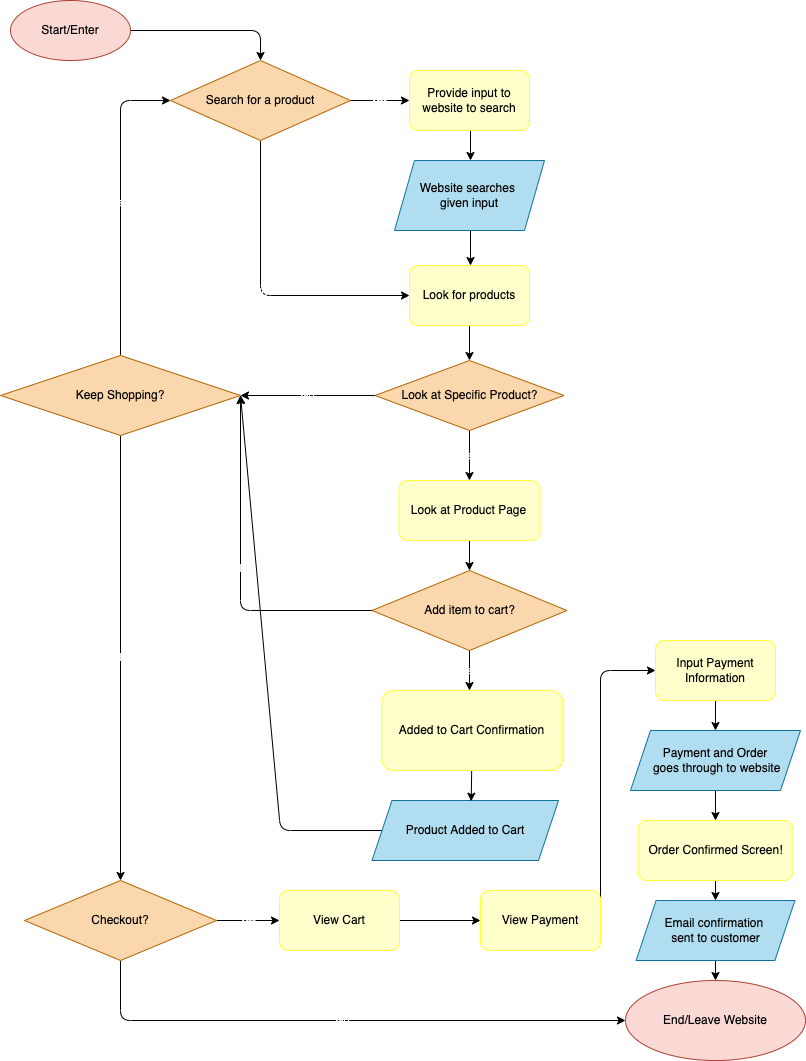

The diagram above was exported from draw.io. Its source (the exported page's mxGraphModel, read from the mxfile embedded in the PNG):
<mxGraphModel dx="722" dy="662" grid="1" gridSize="10" guides="1" tooltips="1" connect="1" arrows="1" fold="1" page="1" pageScale="1" pageWidth="850" pageHeight="1100" math="0" shadow="0">
  <root>
    <mxCell id="0" />
    <mxCell id="1" parent="0" />
    <mxCell id="41" style="edgeStyle=none;html=1;entryX=0.5;entryY=0;entryDx=0;entryDy=0;labelBorderColor=none;labelBackgroundColor=none;fontColor=#000000;" edge="1" parent="1" source="2" target="8">
      <mxGeometry relative="1" as="geometry">
        <mxPoint x="290" y="50" as="targetPoint" />
        <Array as="points">
          <mxPoint x="290" y="50" />
        </Array>
      </mxGeometry>
    </mxCell>
    <mxCell id="2" value="Start/Enter" style="ellipse;whiteSpace=wrap;html=1;fillColor=#fad9d5;strokeColor=#ae4132;fontColor=#000000;labelBorderColor=none;labelBackgroundColor=none;" vertex="1" parent="1">
      <mxGeometry x="40" y="20" width="120" height="60" as="geometry" />
    </mxCell>
    <mxCell id="11" value="No" style="edgeStyle=none;html=1;entryX=0;entryY=0.5;entryDx=0;entryDy=0;labelBorderColor=none;labelBackgroundColor=none;fontColor=#FFFFFF;" edge="1" parent="1" source="8" target="21">
      <mxGeometry x="-0.0027" relative="1" as="geometry">
        <mxPoint x="290" y="280" as="targetPoint" />
        <Array as="points">
          <mxPoint x="290" y="315" />
        </Array>
        <mxPoint as="offset" />
      </mxGeometry>
    </mxCell>
    <mxCell id="16" value="Yes" style="edgeStyle=none;html=1;exitX=1;exitY=0.5;exitDx=0;exitDy=0;entryX=0;entryY=0.5;entryDx=0;entryDy=0;labelBorderColor=none;labelBackgroundColor=none;fontColor=#FFFFFF;" edge="1" parent="1" source="8" target="17">
      <mxGeometry x="-0.0056" relative="1" as="geometry">
        <mxPoint x="430" y="120" as="targetPoint" />
        <mxPoint as="offset" />
      </mxGeometry>
    </mxCell>
    <mxCell id="8" value="Search for a product" style="rhombus;whiteSpace=wrap;html=1;labelBorderColor=none;labelBackgroundColor=none;fillColor=#fad7ac;strokeColor=#b46504;fontColor=#000000;" vertex="1" parent="1">
      <mxGeometry x="200" y="80" width="180" height="80" as="geometry" />
    </mxCell>
    <mxCell id="18" style="edgeStyle=none;html=1;labelBorderColor=none;labelBackgroundColor=none;fontColor=#000000;" edge="1" parent="1">
      <mxGeometry relative="1" as="geometry">
        <mxPoint x="500" y="180" as="targetPoint" />
        <mxPoint x="499.9999999999998" y="150" as="sourcePoint" />
      </mxGeometry>
    </mxCell>
    <mxCell id="17" value="Provide input to website to search" style="rounded=1;whiteSpace=wrap;html=1;labelBorderColor=none;labelBackgroundColor=none;fillColor=#FFFFCC;strokeColor=#FFFF33;fontColor=#000000;" vertex="1" parent="1">
      <mxGeometry x="439" y="90" width="120" height="60" as="geometry" />
    </mxCell>
    <mxCell id="20" style="edgeStyle=none;html=1;exitX=0.5;exitY=1;exitDx=0;exitDy=0;entryX=0.5;entryY=0;entryDx=0;entryDy=0;labelBorderColor=none;labelBackgroundColor=none;fontColor=#000000;" edge="1" parent="1">
      <mxGeometry relative="1" as="geometry">
        <mxPoint x="499.9999999999998" y="285" as="targetPoint" />
        <mxPoint x="499.9999999999998" y="250" as="sourcePoint" />
      </mxGeometry>
    </mxCell>
    <mxCell id="19" value="Website searches &lt;br&gt;given input" style="shape=parallelogram;perimeter=parallelogramPerimeter;whiteSpace=wrap;html=1;fixedSize=1;labelBorderColor=none;labelBackgroundColor=none;fillColor=#b1ddf0;strokeColor=#10739e;fontColor=#000000;" vertex="1" parent="1">
      <mxGeometry x="424" y="180" width="150" height="70" as="geometry" />
    </mxCell>
    <mxCell id="43" style="edgeStyle=none;html=1;entryX=0.5;entryY=0;entryDx=0;entryDy=0;labelBorderColor=none;labelBackgroundColor=none;fontColor=#000000;" edge="1" parent="1" source="21" target="47">
      <mxGeometry relative="1" as="geometry">
        <mxPoint x="499" y="375" as="targetPoint" />
      </mxGeometry>
    </mxCell>
    <mxCell id="21" value="Look for products" style="rounded=1;whiteSpace=wrap;html=1;labelBorderColor=none;labelBackgroundColor=none;fillColor=#FFFFCC;strokeColor=#FFFF33;fontColor=#000000;" vertex="1" parent="1">
      <mxGeometry x="439" y="285" width="120" height="60" as="geometry" />
    </mxCell>
    <mxCell id="55" value="Yes" style="edgeStyle=none;html=1;entryX=0.5;entryY=0;entryDx=0;entryDy=0;labelBorderColor=none;labelBackgroundColor=none;fontColor=#FFFFFF;" edge="1" parent="1" source="24">
      <mxGeometry relative="1" as="geometry">
        <mxPoint x="499" y="710" as="targetPoint" />
      </mxGeometry>
    </mxCell>
    <mxCell id="56" value="No" style="edgeStyle=none;html=1;entryX=1;entryY=0.5;entryDx=0;entryDy=0;labelBorderColor=none;labelBackgroundColor=none;fontColor=#FFFFFF;" edge="1" parent="1" source="24" target="31">
      <mxGeometry relative="1" as="geometry">
        <mxPoint x="190" y="410" as="targetPoint" />
        <Array as="points">
          <mxPoint x="270" y="630" />
        </Array>
      </mxGeometry>
    </mxCell>
    <mxCell id="24" value="Add item to cart?" style="rhombus;whiteSpace=wrap;html=1;labelBorderColor=none;labelBackgroundColor=none;fillColor=#fad7ac;strokeColor=#b46504;fontColor=#000000;" vertex="1" parent="1">
      <mxGeometry x="401.5" y="590" width="195" height="80" as="geometry" />
    </mxCell>
    <mxCell id="42" value="Yes" style="edgeStyle=none;html=1;entryX=0;entryY=0.5;entryDx=0;entryDy=0;labelBorderColor=none;labelBackgroundColor=none;fontColor=#FFFFFF;" edge="1" parent="1" source="31" target="8">
      <mxGeometry relative="1" as="geometry">
        <Array as="points">
          <mxPoint x="150" y="120" />
        </Array>
      </mxGeometry>
    </mxCell>
    <mxCell id="64" value="No" style="edgeStyle=none;html=1;entryX=0.5;entryY=0;entryDx=0;entryDy=0;labelBorderColor=none;labelBackgroundColor=none;fontColor=#FFFFFF;" edge="1" parent="1" source="31" target="59">
      <mxGeometry relative="1" as="geometry" />
    </mxCell>
    <mxCell id="31" value="Keep Shopping?" style="rhombus;whiteSpace=wrap;html=1;labelBorderColor=none;labelBackgroundColor=none;fillColor=#fad7ac;strokeColor=#b46504;fontColor=#000000;" vertex="1" parent="1">
      <mxGeometry x="30" y="375" width="240" height="80" as="geometry" />
    </mxCell>
    <mxCell id="49" value="No" style="edgeStyle=none;html=1;exitX=0;exitY=0.5;exitDx=0;exitDy=0;entryX=1;entryY=0.5;entryDx=0;entryDy=0;labelBorderColor=none;labelBackgroundColor=none;fontColor=#FFFFFF;" edge="1" parent="1" source="47" target="31">
      <mxGeometry relative="1" as="geometry">
        <mxPoint x="200" y="500" as="targetPoint" />
      </mxGeometry>
    </mxCell>
    <mxCell id="51" value="Yes&lt;br&gt;" style="edgeStyle=none;html=1;entryX=0.5;entryY=0;entryDx=0;entryDy=0;labelBorderColor=none;labelBackgroundColor=none;fontColor=#FFFFFF;" edge="1" parent="1" source="47" target="50">
      <mxGeometry relative="1" as="geometry">
        <mxPoint as="offset" />
      </mxGeometry>
    </mxCell>
    <mxCell id="47" value="Look at Specific Product?" style="rhombus;whiteSpace=wrap;html=1;labelBorderColor=none;labelBackgroundColor=none;fillColor=#fad7ac;strokeColor=#b46504;fontColor=#000000;" vertex="1" parent="1">
      <mxGeometry x="404.5" y="380" width="189" height="70" as="geometry" />
    </mxCell>
    <mxCell id="54" style="edgeStyle=none;html=1;entryX=0.5;entryY=0;entryDx=0;entryDy=0;labelBorderColor=none;labelBackgroundColor=none;fontColor=#000000;" edge="1" parent="1" source="50" target="24">
      <mxGeometry relative="1" as="geometry" />
    </mxCell>
    <mxCell id="50" value="Look at Product Page" style="rounded=1;whiteSpace=wrap;html=1;labelBorderColor=none;labelBackgroundColor=none;fillColor=#FFFFCC;strokeColor=#FFFF33;fontColor=#000000;" vertex="1" parent="1">
      <mxGeometry x="428.5" y="500" width="141" height="60" as="geometry" />
    </mxCell>
    <mxCell id="63" style="edgeStyle=none;html=1;entryX=1;entryY=0.5;entryDx=0;entryDy=0;labelBorderColor=none;labelBackgroundColor=none;fontColor=#FFFFFF;" edge="1" parent="1" source="58" target="31">
      <mxGeometry relative="1" as="geometry">
        <Array as="points">
          <mxPoint x="310" y="850" />
        </Array>
      </mxGeometry>
    </mxCell>
    <mxCell id="58" value="Product Added to Cart" style="shape=parallelogram;perimeter=parallelogramPerimeter;whiteSpace=wrap;html=1;fixedSize=1;labelBorderColor=none;labelBackgroundColor=none;fillColor=#b1ddf0;strokeColor=#10739e;fontColor=#000000;" vertex="1" parent="1">
      <mxGeometry x="401.5" y="820" width="186.5" height="60" as="geometry" />
    </mxCell>
    <mxCell id="66" value="No" style="edgeStyle=none;html=1;entryX=0;entryY=0.5;entryDx=0;entryDy=0;exitX=0.5;exitY=1;exitDx=0;exitDy=0;labelBorderColor=none;labelBackgroundColor=none;fontColor=#FFFFFF;" edge="1" parent="1" source="59" target="65">
      <mxGeometry relative="1" as="geometry">
        <Array as="points">
          <mxPoint x="150" y="1040" />
        </Array>
      </mxGeometry>
    </mxCell>
    <mxCell id="70" value="Yes" style="edgeStyle=none;html=1;entryX=0;entryY=0.5;entryDx=0;entryDy=0;labelBorderColor=none;labelBackgroundColor=none;fontColor=#FFFFFF;" edge="1" parent="1" source="59" target="67">
      <mxGeometry relative="1" as="geometry" />
    </mxCell>
    <mxCell id="59" value="Checkout?" style="rhombus;whiteSpace=wrap;html=1;labelBorderColor=none;labelBackgroundColor=none;fillColor=#fad7ac;strokeColor=#b46504;fontColor=#000000;" vertex="1" parent="1">
      <mxGeometry x="54" y="900" width="192" height="80" as="geometry" />
    </mxCell>
    <mxCell id="65" value="End/Leave Website" style="ellipse;whiteSpace=wrap;html=1;fillColor=#fad9d5;strokeColor=#ae4132;labelBorderColor=none;labelBackgroundColor=none;fontColor=#000000;" vertex="1" parent="1">
      <mxGeometry x="655" y="1000" width="180" height="80" as="geometry" />
    </mxCell>
    <mxCell id="71" style="edgeStyle=none;html=1;entryX=0;entryY=0.5;entryDx=0;entryDy=0;labelBorderColor=none;labelBackgroundColor=none;fontColor=#000000;" edge="1" parent="1" source="67" target="68">
      <mxGeometry relative="1" as="geometry" />
    </mxCell>
    <mxCell id="67" value="View Cart" style="rounded=1;whiteSpace=wrap;html=1;labelBorderColor=none;labelBackgroundColor=none;fillColor=#FFFFCC;strokeColor=#FFFF33;fontColor=#000000;" vertex="1" parent="1">
      <mxGeometry x="309" y="910" width="120" height="60" as="geometry" />
    </mxCell>
    <mxCell id="72" style="edgeStyle=none;html=1;entryX=0;entryY=0.5;entryDx=0;entryDy=0;exitX=1;exitY=0.5;exitDx=0;exitDy=0;labelBorderColor=none;labelBackgroundColor=none;fontColor=#000000;" edge="1" parent="1" source="68" target="69">
      <mxGeometry relative="1" as="geometry">
        <Array as="points">
          <mxPoint x="630" y="690" />
        </Array>
      </mxGeometry>
    </mxCell>
    <mxCell id="68" value="View Payment" style="rounded=1;whiteSpace=wrap;html=1;labelBorderColor=none;labelBackgroundColor=none;fillColor=#FFFFCC;strokeColor=#FFFF33;fontColor=#000000;" vertex="1" parent="1">
      <mxGeometry x="510" y="910" width="120" height="60" as="geometry" />
    </mxCell>
    <mxCell id="84" value="" style="edgeStyle=none;html=1;labelBorderColor=none;labelBackgroundColor=none;fontColor=#000000;" edge="1" parent="1" source="69" target="73">
      <mxGeometry relative="1" as="geometry" />
    </mxCell>
    <mxCell id="69" value="Input Payment Information" style="rounded=1;whiteSpace=wrap;html=1;labelBorderColor=none;labelBackgroundColor=none;fillColor=#FFFFCC;strokeColor=#FFFF33;fontColor=#000000;" vertex="1" parent="1">
      <mxGeometry x="685" y="660" width="120" height="60" as="geometry" />
    </mxCell>
    <mxCell id="79" style="edgeStyle=none;html=1;entryX=0.5;entryY=0;entryDx=0;entryDy=0;labelBorderColor=none;labelBackgroundColor=none;fontColor=#000000;" edge="1" parent="1" source="73" target="77">
      <mxGeometry relative="1" as="geometry" />
    </mxCell>
    <mxCell id="73" value="Payment and Order&lt;br&gt;&amp;nbsp;goes through to website" style="shape=parallelogram;perimeter=parallelogramPerimeter;whiteSpace=wrap;html=1;fixedSize=1;labelBorderColor=none;labelBackgroundColor=none;fillColor=#b1ddf0;strokeColor=#10739e;fontColor=#000000;" vertex="1" parent="1">
      <mxGeometry x="660" y="750" width="170" height="60" as="geometry" />
    </mxCell>
    <mxCell id="81" style="edgeStyle=none;html=1;entryX=0.5;entryY=0;entryDx=0;entryDy=0;labelBorderColor=none;labelBackgroundColor=none;fontColor=#000000;" edge="1" parent="1" source="77" target="80">
      <mxGeometry relative="1" as="geometry" />
    </mxCell>
    <mxCell id="77" value="Order Confirmed Screen!" style="rounded=1;whiteSpace=wrap;html=1;labelBorderColor=none;labelBackgroundColor=none;strokeColor=#FFFF33;fillColor=#FFFFCC;fontColor=#000000;" vertex="1" parent="1">
      <mxGeometry x="667.5" y="840" width="155" height="60" as="geometry" />
    </mxCell>
    <mxCell id="83" style="edgeStyle=none;html=1;entryX=0.5;entryY=0;entryDx=0;entryDy=0;labelBorderColor=none;labelBackgroundColor=none;fontColor=#000000;" edge="1" parent="1" source="80" target="65">
      <mxGeometry relative="1" as="geometry" />
    </mxCell>
    <mxCell id="80" value="Email confirmation &lt;br&gt;sent to customer" style="shape=parallelogram;perimeter=parallelogramPerimeter;whiteSpace=wrap;html=1;fixedSize=1;labelBorderColor=none;labelBackgroundColor=none;fillColor=#b1ddf0;strokeColor=#10739e;fontColor=#000000;" vertex="1" parent="1">
      <mxGeometry x="665.63" y="920" width="158.75" height="60" as="geometry" />
    </mxCell>
    <mxCell id="91" style="edgeStyle=none;html=1;entryX=0.532;entryY=0.012;entryDx=0;entryDy=0;entryPerimeter=0;labelBorderColor=none;labelBackgroundColor=none;fontColor=#000000;" edge="1" parent="1" source="85" target="58">
      <mxGeometry relative="1" as="geometry" />
    </mxCell>
    <mxCell id="85" value="Added to Cart Confirmation" style="rounded=1;whiteSpace=wrap;html=1;labelBorderColor=none;labelBackgroundColor=none;fillColor=#FFFFCC;strokeColor=#FFFF33;fontColor=#000000;" vertex="1" parent="1">
      <mxGeometry x="411.25" y="710" width="181" height="80" as="geometry" />
    </mxCell>
  </root>
</mxGraphModel>